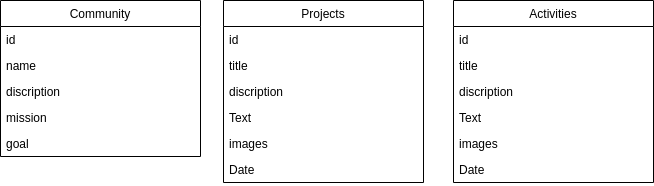

The diagram above was exported from draw.io. Its source (the exported page's mxGraphModel, read from the mxfile embedded in the PNG):
<mxGraphModel dx="1278" dy="505" grid="1" gridSize="10" guides="1" tooltips="1" connect="1" arrows="1" fold="1" page="1" pageScale="1" pageWidth="850" pageHeight="1100" math="0" shadow="0">
  <root>
    <mxCell id="0" />
    <mxCell id="1" parent="0" />
    <mxCell id="0wQ81-B8ERLZ2vnZHbkY-5" value="Community" style="swimlane;fontStyle=0;childLayout=stackLayout;horizontal=1;startSize=26;fillColor=none;horizontalStack=0;resizeParent=1;resizeParentMax=0;resizeLast=0;collapsible=1;marginBottom=0;" parent="1" vertex="1">
      <mxGeometry x="77" y="80" width="200" height="156" as="geometry">
        <mxRectangle x="77" y="80" width="90" height="26" as="alternateBounds" />
      </mxGeometry>
    </mxCell>
    <mxCell id="0wQ81-B8ERLZ2vnZHbkY-6" value="id" style="text;strokeColor=none;fillColor=none;align=left;verticalAlign=top;spacingLeft=4;spacingRight=4;overflow=hidden;rotatable=0;points=[[0,0.5],[1,0.5]];portConstraint=eastwest;" parent="0wQ81-B8ERLZ2vnZHbkY-5" vertex="1">
      <mxGeometry y="26" width="200" height="26" as="geometry" />
    </mxCell>
    <mxCell id="0wQ81-B8ERLZ2vnZHbkY-7" value="name" style="text;strokeColor=none;fillColor=none;align=left;verticalAlign=top;spacingLeft=4;spacingRight=4;overflow=hidden;rotatable=0;points=[[0,0.5],[1,0.5]];portConstraint=eastwest;" parent="0wQ81-B8ERLZ2vnZHbkY-5" vertex="1">
      <mxGeometry y="52" width="200" height="26" as="geometry" />
    </mxCell>
    <mxCell id="0wQ81-B8ERLZ2vnZHbkY-10" value="discription" style="text;strokeColor=none;fillColor=none;align=left;verticalAlign=top;spacingLeft=4;spacingRight=4;overflow=hidden;rotatable=0;points=[[0,0.5],[1,0.5]];portConstraint=eastwest;" parent="0wQ81-B8ERLZ2vnZHbkY-5" vertex="1">
      <mxGeometry y="78" width="200" height="26" as="geometry" />
    </mxCell>
    <mxCell id="0wQ81-B8ERLZ2vnZHbkY-11" value="mission" style="text;strokeColor=none;fillColor=none;align=left;verticalAlign=top;spacingLeft=4;spacingRight=4;overflow=hidden;rotatable=0;points=[[0,0.5],[1,0.5]];portConstraint=eastwest;" parent="0wQ81-B8ERLZ2vnZHbkY-5" vertex="1">
      <mxGeometry y="104" width="200" height="26" as="geometry" />
    </mxCell>
    <mxCell id="0wQ81-B8ERLZ2vnZHbkY-12" value="goal" style="text;strokeColor=none;fillColor=none;align=left;verticalAlign=top;spacingLeft=4;spacingRight=4;overflow=hidden;rotatable=0;points=[[0,0.5],[1,0.5]];portConstraint=eastwest;" parent="0wQ81-B8ERLZ2vnZHbkY-5" vertex="1">
      <mxGeometry y="130" width="200" height="26" as="geometry" />
    </mxCell>
    <mxCell id="0wQ81-B8ERLZ2vnZHbkY-19" value="Activities" style="swimlane;fontStyle=0;childLayout=stackLayout;horizontal=1;startSize=26;fillColor=none;horizontalStack=0;resizeParent=1;resizeParentMax=0;resizeLast=0;collapsible=1;marginBottom=0;" parent="1" vertex="1">
      <mxGeometry x="530" y="80" width="200" height="182" as="geometry">
        <mxRectangle x="530" y="80" width="80" height="20" as="alternateBounds" />
      </mxGeometry>
    </mxCell>
    <mxCell id="0wQ81-B8ERLZ2vnZHbkY-20" value="id" style="text;strokeColor=none;fillColor=none;align=left;verticalAlign=top;spacingLeft=4;spacingRight=4;overflow=hidden;rotatable=0;points=[[0,0.5],[1,0.5]];portConstraint=eastwest;" parent="0wQ81-B8ERLZ2vnZHbkY-19" vertex="1">
      <mxGeometry y="26" width="200" height="26" as="geometry" />
    </mxCell>
    <mxCell id="0wQ81-B8ERLZ2vnZHbkY-21" value="title" style="text;strokeColor=none;fillColor=none;align=left;verticalAlign=top;spacingLeft=4;spacingRight=4;overflow=hidden;rotatable=0;points=[[0,0.5],[1,0.5]];portConstraint=eastwest;" parent="0wQ81-B8ERLZ2vnZHbkY-19" vertex="1">
      <mxGeometry y="52" width="200" height="26" as="geometry" />
    </mxCell>
    <mxCell id="0wQ81-B8ERLZ2vnZHbkY-22" value="discription" style="text;strokeColor=none;fillColor=none;align=left;verticalAlign=top;spacingLeft=4;spacingRight=4;overflow=hidden;rotatable=0;points=[[0,0.5],[1,0.5]];portConstraint=eastwest;" parent="0wQ81-B8ERLZ2vnZHbkY-19" vertex="1">
      <mxGeometry y="78" width="200" height="26" as="geometry" />
    </mxCell>
    <mxCell id="0wQ81-B8ERLZ2vnZHbkY-23" value="Text" style="text;strokeColor=none;fillColor=none;align=left;verticalAlign=top;spacingLeft=4;spacingRight=4;overflow=hidden;rotatable=0;points=[[0,0.5],[1,0.5]];portConstraint=eastwest;" parent="0wQ81-B8ERLZ2vnZHbkY-19" vertex="1">
      <mxGeometry y="104" width="200" height="26" as="geometry" />
    </mxCell>
    <mxCell id="0wQ81-B8ERLZ2vnZHbkY-24" value="images&#10;" style="text;strokeColor=none;fillColor=none;align=left;verticalAlign=top;spacingLeft=4;spacingRight=4;overflow=hidden;rotatable=0;points=[[0,0.5],[1,0.5]];portConstraint=eastwest;" parent="0wQ81-B8ERLZ2vnZHbkY-19" vertex="1">
      <mxGeometry y="130" width="200" height="26" as="geometry" />
    </mxCell>
    <mxCell id="0wQ81-B8ERLZ2vnZHbkY-25" value="Date" style="text;strokeColor=none;fillColor=none;align=left;verticalAlign=top;spacingLeft=4;spacingRight=4;overflow=hidden;rotatable=0;points=[[0,0.5],[1,0.5]];portConstraint=eastwest;" parent="0wQ81-B8ERLZ2vnZHbkY-19" vertex="1">
      <mxGeometry y="156" width="200" height="26" as="geometry" />
    </mxCell>
    <mxCell id="0wQ81-B8ERLZ2vnZHbkY-26" value="Projects" style="swimlane;fontStyle=0;childLayout=stackLayout;horizontal=1;startSize=26;fillColor=none;horizontalStack=0;resizeParent=1;resizeParentMax=0;resizeLast=0;collapsible=1;marginBottom=0;" parent="1" vertex="1">
      <mxGeometry x="300" y="80" width="200" height="182" as="geometry">
        <mxRectangle x="300" y="80" width="80" height="26" as="alternateBounds" />
      </mxGeometry>
    </mxCell>
    <mxCell id="0wQ81-B8ERLZ2vnZHbkY-27" value="id" style="text;strokeColor=none;fillColor=none;align=left;verticalAlign=top;spacingLeft=4;spacingRight=4;overflow=hidden;rotatable=0;points=[[0,0.5],[1,0.5]];portConstraint=eastwest;" parent="0wQ81-B8ERLZ2vnZHbkY-26" vertex="1">
      <mxGeometry y="26" width="200" height="26" as="geometry" />
    </mxCell>
    <mxCell id="0wQ81-B8ERLZ2vnZHbkY-28" value="title" style="text;strokeColor=none;fillColor=none;align=left;verticalAlign=top;spacingLeft=4;spacingRight=4;overflow=hidden;rotatable=0;points=[[0,0.5],[1,0.5]];portConstraint=eastwest;" parent="0wQ81-B8ERLZ2vnZHbkY-26" vertex="1">
      <mxGeometry y="52" width="200" height="26" as="geometry" />
    </mxCell>
    <mxCell id="0wQ81-B8ERLZ2vnZHbkY-29" value="discription" style="text;strokeColor=none;fillColor=none;align=left;verticalAlign=top;spacingLeft=4;spacingRight=4;overflow=hidden;rotatable=0;points=[[0,0.5],[1,0.5]];portConstraint=eastwest;" parent="0wQ81-B8ERLZ2vnZHbkY-26" vertex="1">
      <mxGeometry y="78" width="200" height="26" as="geometry" />
    </mxCell>
    <mxCell id="0wQ81-B8ERLZ2vnZHbkY-30" value="Text" style="text;strokeColor=none;fillColor=none;align=left;verticalAlign=top;spacingLeft=4;spacingRight=4;overflow=hidden;rotatable=0;points=[[0,0.5],[1,0.5]];portConstraint=eastwest;" parent="0wQ81-B8ERLZ2vnZHbkY-26" vertex="1">
      <mxGeometry y="104" width="200" height="26" as="geometry" />
    </mxCell>
    <mxCell id="0wQ81-B8ERLZ2vnZHbkY-31" value="images&#10;" style="text;strokeColor=none;fillColor=none;align=left;verticalAlign=top;spacingLeft=4;spacingRight=4;overflow=hidden;rotatable=0;points=[[0,0.5],[1,0.5]];portConstraint=eastwest;" parent="0wQ81-B8ERLZ2vnZHbkY-26" vertex="1">
      <mxGeometry y="130" width="200" height="26" as="geometry" />
    </mxCell>
    <mxCell id="0wQ81-B8ERLZ2vnZHbkY-32" value="Date" style="text;strokeColor=none;fillColor=none;align=left;verticalAlign=top;spacingLeft=4;spacingRight=4;overflow=hidden;rotatable=0;points=[[0,0.5],[1,0.5]];portConstraint=eastwest;" parent="0wQ81-B8ERLZ2vnZHbkY-26" vertex="1">
      <mxGeometry y="156" width="200" height="26" as="geometry" />
    </mxCell>
  </root>
</mxGraphModel>